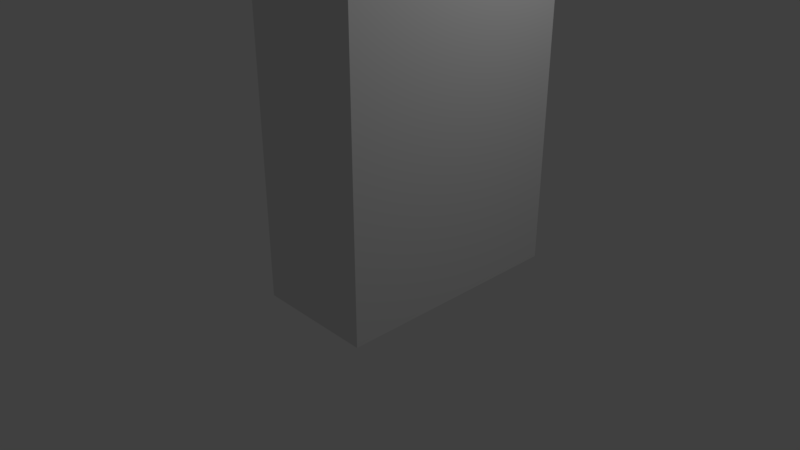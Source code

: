 # Source: electricalCupboard.blend  (saved by Blender 2.79.0; exported with 4.5.12 LTS)
import bpy
from mathutils import Matrix  # noqa: F401  (used for matrix-valued properties, if any)

bpy.ops.wm.read_factory_settings(use_empty=True)
scene = bpy.context.scene
scene.name = 'Scene'

# ---- collections
col_collection_1 = bpy.data.collections.new('Collection 1'); scene.collection.children.link(col_collection_1)

# ---- materials (node trees are filled in below, after node groups)
mat_material = bpy.data.materials.new('Material')
mat_material.alpha_threshold = 0.0
mat_material.use_transparent_shadow = False
mat_material.roughness = 0.5
mat_material.line_color = (0.0, 0.0, 0.0, 1.0)

# ---- material node trees

# ---- world
world_world = bpy.data.worlds.new('World'); scene.world = world_world
world_world.color = (0.05088, 0.05088, 0.05088)
world_world.use_sun_shadow = False
world_world.sun_shadow_jitter_overblur = 0.0
world_world.cycles.sampling_method = 'MANUAL'

# ---- cameras
cam_camera = bpy.data.cameras.new('Camera')
cam_camera.clip_end = 100.0
cam_camera.lens = 35.0
cam_camera.sensor_width = 32.0
cam_camera.sensor_height = 18.0
cam_camera.ortho_scale = 7.314
cam_camera.dof.focus_distance = 0.0
cam_camera.dof.aperture_fstop = 128.0

# ---- lights
light_lamp = bpy.data.lights.new('Lamp', 'POINT')
light_lamp.transmission_factor = 0.0
light_lamp.cutoff_distance = 30.0
light_lamp.energy = 100.0
light_lamp.shadow_buffer_clip_start = 1.001
light_lamp.shadow_soft_size = 0.1
light_lamp.shadow_maximum_resolution = 0.006
light_lamp.use_absolute_resolution = True

# ---- meshes
me_cube = bpy.data.meshes.new('Cube')
me_cube.from_pydata([(1.5, 1.5, 0.0), (1.5, -1.5, 0.0), (-1.788e-07, -1.5, 0.0), (2.384e-07, 1.5, 0.0), (1.5, 1.5, 4.0), (1.5, -1.5, 4.0), (-2.98e-07, -1.5, 4.0), (5.96e-08, 1.5, 4.0)], [], [(0, 1, 2, 3), (4, 7, 6, 5), (0, 4, 5, 1), (1, 5, 6, 2), (2, 6, 7, 3), (4, 0, 3, 7)])
_uv = me_cube.uv_layers.new(name='UVMap')
_uv.uv.foreach_set('vector', [0.6355, 0.2261, 0.2311, 0.2261, 0.2311, 0.02388, 0.6355, 0.02388, 0.6355, 0.7653, 0.6355, 0.9675, 0.2311, 0.9675, 0.2311, 0.7653, 0.6355, 0.2261, 0.6355, 0.7653, 0.2311, 0.7653, 0.2311, 0.2261, 0.2311, 0.2261, 0.2311, 0.7653, 0.0289, 0.7653, 0.0289, 0.2261, 0.7066, 0.7904, 0.9646, 0.7904, 0.9646, 0.9839, 0.7066, 0.9839, 0.6355, 0.7653, 0.6355, 0.2261, 0.8377, 0.2261, 0.8377, 0.7653])
me_cube.materials.append(mat_material)
me_cube.use_remesh_preserve_volume = False
me_cube.use_remesh_preserve_attributes = False
me_cube.use_mirror_vertex_groups = False
me_cube.update()

# ---- objects
ob_cube = bpy.data.objects.new('Cube', me_cube)
ob_lamp = bpy.data.objects.new('Lamp', light_lamp)
ob_camera = bpy.data.objects.new('Camera', cam_camera)

# ---- transforms, parenting, visibility, modifiers, constraints
ob_cube.location = (0.0, 0.0, 0.0)
ob_cube.lock_rotations_4d = False
ob_cube.empty_display_type = 'ARROWS'
ob_cube.lineart.crease_threshold = 0.0
ob_lamp.location = (4.076, 1.005, 5.904)
ob_lamp.rotation_euler = (0.6503, 0.05522, 1.866)
ob_lamp.lock_rotations_4d = False
ob_lamp.empty_display_type = 'ARROWS'
ob_lamp.color = (0.0, 0.0, 0.0, 0.0)
ob_lamp.lineart.crease_threshold = 0.0
ob_camera.location = (7.481, -6.508, 5.344)
ob_camera.rotation_euler = (1.109, 0.0, 0.8149)
ob_camera.lock_rotations_4d = False
ob_camera.empty_display_type = 'ARROWS'
ob_camera.color = (0.0, 0.0, 0.0, 0.0)
ob_camera.display_type = 'WIRE'
ob_camera.lineart.crease_threshold = 0.0

# ---- collection membership
col_collection_1.objects.link(ob_cube)
col_collection_1.objects.link(ob_lamp)
col_collection_1.objects.link(ob_camera)

# ---- scene / render settings (as saved in the file)
scene.camera = ob_camera
scene.frame_start = 1; scene.frame_end = 250; scene.frame_set(1)
scene.render.engine = 'BLENDER_EEVEE_NEXT'
scene.render.resolution_percentage = 50
scene.render.dither_intensity = 0.0
scene.cycles.use_denoising = False
scene.cycles.samples = 128
scene.cycles.sampling_pattern = 'TABULATED_SOBOL'
scene.cycles.use_adaptive_sampling = False
scene.cycles.use_light_tree = False
scene.cycles.blur_glossy = 0.0
scene.cycles.sample_clamp_indirect = 0.0
scene.view_settings.view_transform = 'Standard'
bpy.context.view_layer.update()
